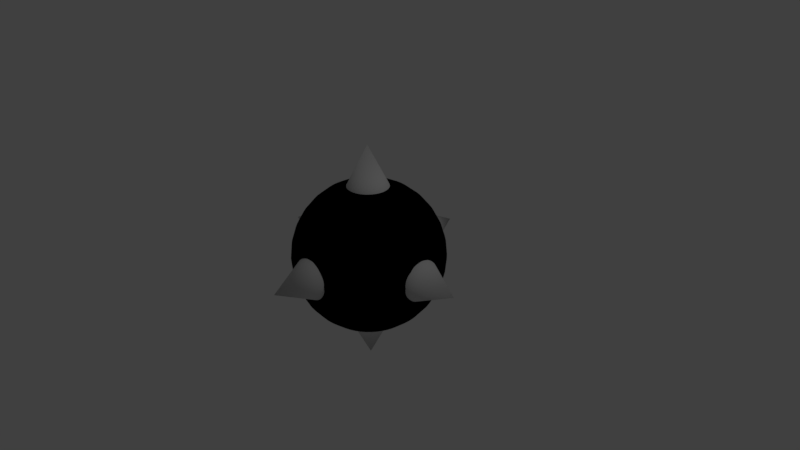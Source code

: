 # Source: Needle.blend  (saved by Blender 2.79.0; exported with 4.5.12 LTS)
import bpy
from mathutils import Matrix  # noqa: F401  (used for matrix-valued properties, if any)

bpy.ops.wm.read_factory_settings(use_empty=True)
scene = bpy.context.scene
scene.name = 'Scene'

# ---- collections
col_collection_1 = bpy.data.collections.new('Collection 1'); scene.collection.children.link(col_collection_1)

# ---- materials (node trees are filled in below, after node groups)
mat_material_003 = bpy.data.materials.new('Material.003')
mat_material_003.alpha_threshold = 0.0
mat_material_003.use_transparent_shadow = False
mat_material_003.diffuse_color = (0.6926, 0.6926, 0.6926, 1.0)
mat_material_003.roughness = 0.5
mat_material_001 = bpy.data.materials.new('Material.001')
mat_material_001.alpha_threshold = 0.0
mat_material_001.use_transparent_shadow = False
mat_material_001.diffuse_color = (0.0, 0.0, 0.0, 1.0)
mat_material_001.roughness = 0.5
mat_material_004 = bpy.data.materials.new('Material.004')
mat_material_004.alpha_threshold = 0.0
mat_material_004.use_transparent_shadow = False
mat_material_004.diffuse_color = (0.6926, 0.6926, 0.6926, 1.0)
mat_material_004.roughness = 0.5
mat_material_005 = bpy.data.materials.new('Material.005')
mat_material_005.alpha_threshold = 0.0
mat_material_005.use_transparent_shadow = False
mat_material_005.diffuse_color = (0.6926, 0.6926, 0.6926, 1.0)
mat_material_005.roughness = 0.5
mat_material_006 = bpy.data.materials.new('Material.006')
mat_material_006.alpha_threshold = 0.0
mat_material_006.use_transparent_shadow = False
mat_material_006.diffuse_color = (0.6926, 0.6926, 0.6926, 1.0)
mat_material_006.roughness = 0.5
mat_material_007 = bpy.data.materials.new('Material.007')
mat_material_007.alpha_threshold = 0.0
mat_material_007.use_transparent_shadow = False
mat_material_007.diffuse_color = (0.6926, 0.6926, 0.6926, 1.0)
mat_material_007.roughness = 0.5
mat_material_008 = bpy.data.materials.new('Material.008')
mat_material_008.alpha_threshold = 0.0
mat_material_008.use_transparent_shadow = False
mat_material_008.diffuse_color = (0.6926, 0.6926, 0.6926, 1.0)
mat_material_008.roughness = 0.5

# ---- material node trees

# ---- world
world_world = bpy.data.worlds.new('World'); scene.world = world_world
world_world.color = (0.05088, 0.05088, 0.05088)
world_world.use_sun_shadow = False
world_world.sun_shadow_jitter_overblur = 0.0
world_world.cycles.sampling_method = 'MANUAL'

# ---- cameras
cam_camera = bpy.data.cameras.new('Camera')
cam_camera.clip_end = 100.0
cam_camera.lens = 35.0
cam_camera.sensor_width = 32.0
cam_camera.sensor_height = 18.0
cam_camera.ortho_scale = 7.314
cam_camera.dof.focus_distance = 0.0
cam_camera.dof.aperture_fstop = 128.0

# ---- lights
light_lamp = bpy.data.lights.new('Lamp', 'POINT')
light_lamp.transmission_factor = 0.0
light_lamp.cutoff_distance = 30.0
light_lamp.energy = 100.0
light_lamp.shadow_buffer_clip_start = 1.001
light_lamp.shadow_soft_size = 0.1
light_lamp.shadow_maximum_resolution = 0.006
light_lamp.use_absolute_resolution = True

# ---- meshes
me_cone_001 = bpy.data.meshes.new('Cone.001')
me_cone_001.from_pydata([(0.0, 1.0, -1.0), (0.0, 0.0, 1.0), (0.1253, 0.9921, -1.0), (0.2487, 0.9686, -1.0), (0.3681, 0.9298, -1.0), (0.4818, 0.8763, -1.0), (0.5878, 0.809, -1.0), (0.6845, 0.729, -1.0), (0.7705, 0.6374, -1.0), (0.8443, 0.5358, -1.0), (0.9048, 0.4258, -1.0), (0.9511, 0.309, -1.0), (0.9823, 0.1874, -1.0), (0.998, 0.06279, -1.0), (0.998, -0.06279, -1.0), (0.9823, -0.1874, -1.0), (0.9511, -0.309, -1.0), (0.9048, -0.4258, -1.0), (0.8443, -0.5358, -1.0), (0.7705, -0.6374, -1.0), (0.6845, -0.729, -1.0), (0.5878, -0.809, -1.0), (0.4818, -0.8763, -1.0), (0.3681, -0.9298, -1.0), (0.2487, -0.9686, -1.0), (0.1253, -0.9921, -1.0), (-8.027e-07, -1.0, -1.0), (-0.1253, -0.9921, -1.0), (-0.2487, -0.9686, -1.0), (-0.3681, -0.9298, -1.0), (-0.4818, -0.8763, -1.0), (-0.5878, -0.809, -1.0), (-0.6845, -0.729, -1.0), (-0.7705, -0.6374, -1.0), (-0.8443, -0.5358, -1.0), (-0.9048, -0.4258, -1.0), (-0.9511, -0.309, -1.0), (-0.9823, -0.1874, -1.0), (-0.998, -0.06279, -1.0), (-0.998, 0.06279, -1.0), (-0.9823, 0.1874, -1.0), (-0.9511, 0.309, -1.0), (-0.9048, 0.4258, -1.0), (-0.8443, 0.5358, -1.0), (-0.7705, 0.6374, -1.0), (-0.6845, 0.729, -1.0), (-0.5878, 0.809, -1.0), (-0.4818, 0.8763, -1.0), (-0.3681, 0.9298, -1.0), (-0.2487, 0.9686, -1.0), (-0.1253, 0.9921, -1.0)], [], [(0, 1, 2), (2, 1, 3), (3, 1, 4), (4, 1, 5), (5, 1, 6), (6, 1, 7), (7, 1, 8), (8, 1, 9), (9, 1, 10), (10, 1, 11), (11, 1, 12), (12, 1, 13), (13, 1, 14), (14, 1, 15), (15, 1, 16), (16, 1, 17), (17, 1, 18), (18, 1, 19), (19, 1, 20), (20, 1, 21), (21, 1, 22), (22, 1, 23), (23, 1, 24), (24, 1, 25), (25, 1, 26), (26, 1, 27), (27, 1, 28), (28, 1, 29), (29, 1, 30), (30, 1, 31), (31, 1, 32), (32, 1, 33), (33, 1, 34), (34, 1, 35), (35, 1, 36), (36, 1, 37), (37, 1, 38), (38, 1, 39), (39, 1, 40), (40, 1, 41), (41, 1, 42), (42, 1, 43), (43, 1, 44), (44, 1, 45), (45, 1, 46), (46, 1, 47), (47, 1, 48), (48, 1, 49), (49, 1, 50), (50, 1, 0), (0, 2, 3, 4, 5, 6, 7, 8, 9, 10, 11, 12, 13, 14, 15, 16, 17, 18, 19, 20, 21, 22, 23, 24, 25, 26, 27, 28, 29, 30, 31, 32, 33, 34, 35, 36, 37, 38, 39, 40, 41, 42, 43, 44, 45, 46, 47, 48, 49, 50)])
me_cone_001.polygons.foreach_set('use_smooth', [True] * 51)
me_cone_001.materials.append(mat_material_003)
me_cone_001.use_remesh_preserve_volume = False
me_cone_001.use_remesh_preserve_attributes = False
me_cone_001.use_mirror_vertex_groups = False
me_cone_001.update()
me_sphere = bpy.data.meshes.new('Sphere')
me_sphere.from_pydata([(0.0, 0.1951, 0.9808), (0.0, 0.3827, 0.9239), (0.0, 0.5556, 0.8315), (0.0, 0.7071, 0.7071), (0.0, 0.8315, 0.5556), (0.0, 0.9239, 0.3827), (0.0, 0.9808, 0.1951), (0.0, 1.0, 7.55e-08), (0.0, 0.9808, -0.1951), (0.0, 0.9239, -0.3827), (0.0, 0.8315, -0.5556), (0.0, 0.7071, -0.7071), (0.0, 0.5556, -0.8315), (0.0, 0.3827, -0.9239), (0.0, 0.1951, -0.9808), (0.0, -3.258e-07, -1.0), (0.02445, 0.1936, 0.9808), (0.04796, 0.3797, 0.9239), (0.06963, 0.5512, 0.8315), (0.08862, 0.7015, 0.7071), (0.1042, 0.8249, 0.5556), (0.1158, 0.9166, 0.3827), (0.1229, 0.9731, 0.1951), (0.1253, 0.9921, 7.55e-08), (0.1229, 0.9731, -0.1951), (0.1158, 0.9166, -0.3827), (0.1042, 0.8249, -0.5556), (0.08862, 0.7015, -0.7071), (0.06963, 0.5512, -0.8315), (0.04796, 0.3797, -0.9239), (0.02445, 0.1936, -0.9808), (0.04852, 0.189, 0.9808), (0.09517, 0.3707, 0.9239), (0.1382, 0.5381, 0.8315), (0.1759, 0.6849, 0.7071), (0.2068, 0.8053, 0.5556), (0.2298, 0.8949, 0.3827), (0.2439, 0.95, 0.1951), (0.2487, 0.9686, 7.55e-08), (0.2439, 0.95, -0.1951), (0.2298, 0.8949, -0.3827), (0.2068, 0.8053, -0.5556), (0.1759, 0.6849, -0.7071), (0.1382, 0.5381, -0.8315), (0.09517, 0.3707, -0.9239), (0.04852, 0.189, -0.9808), (0.07182, 0.1814, 0.9808), (0.1409, 0.3558, 0.9239), (0.2045, 0.5166, 0.8315), (0.2603, 0.6575, 0.7071), (0.3061, 0.7731, 0.5556), (0.3401, 0.859, 0.3827), (0.3611, 0.9119, 0.1951), (0.3681, 0.9298, 7.55e-08), (0.3611, 0.9119, -0.1951), (0.3401, 0.859, -0.3827), (0.3061, 0.7731, -0.5556), (0.2603, 0.6575, -0.7071), (0.2045, 0.5166, -0.8315), (0.1409, 0.3558, -0.9239), (0.07182, 0.1814, -0.9808), (0.09399, 0.171, 0.9808), (0.1844, 0.3353, 0.9239), (0.2676, 0.4868, 0.8315), (0.3407, 0.6196, 0.7071), (0.4006, 0.7286, 0.5556), (0.4451, 0.8096, 0.3827), (0.4725, 0.8595, 0.1951), (0.4818, 0.8763, 7.55e-08), (0.4725, 0.8595, -0.1951), (0.4451, 0.8096, -0.3827), (0.4006, 0.7286, -0.5556), (0.3407, 0.6196, -0.7071), (0.2676, 0.4868, -0.8315), (0.1844, 0.3353, -0.9239), (0.09399, 0.171, -0.9808), (0.1147, 0.1578, 0.9808), (0.2249, 0.3096, 0.9239), (0.3266, 0.4495, 0.8315), (0.4156, 0.5721, 0.7071), (0.4887, 0.6727, 0.5556), (0.543, 0.7474, 0.3827), (0.5765, 0.7935, 0.1951), (0.5878, 0.809, 7.55e-08), (0.5765, 0.7935, -0.1951), (0.543, 0.7474, -0.3827), (0.4887, 0.6727, -0.5556), (0.4156, 0.5721, -0.7071), (0.3266, 0.4495, -0.8315), (0.2249, 0.3096, -0.9239), (0.1147, 0.1578, -0.9808), (0.1335, 0.1422, 0.9808), (0.262, 0.279, 0.9239), (0.3803, 0.405, 0.8315), (0.484, 0.5155, 0.7071), (0.5692, 0.6061, 0.5556), (0.6324, 0.6735, 0.3827), (0.6714, 0.715, 0.1951), (0.6845, 0.729, 7.55e-08), (0.6714, 0.715, -0.1951), (0.6324, 0.6735, -0.3827), (0.5692, 0.6061, -0.5556), (0.484, 0.5155, -0.7071), (0.3803, 0.405, -0.8315), (0.262, 0.279, -0.9239), (0.1335, 0.1422, -0.9808), (0.1503, 0.1244, 0.9808), (0.2949, 0.2439, 0.9239), (0.4281, 0.3541, 0.8315), (0.5448, 0.4507, 0.7071), (0.6407, 0.53, 0.5556), (0.7119, 0.5889, 0.3827), (0.7557, 0.6252, 0.1951), (0.7705, 0.6374, 7.55e-08), (0.7557, 0.6252, -0.1951), (0.7119, 0.5889, -0.3827), (0.6407, 0.53, -0.5556), (0.5448, 0.4507, -0.7071), (0.4281, 0.3541, -0.8315), (0.2949, 0.2439, -0.9239), (0.1503, 0.1244, -0.9808), (0.1647, 0.1045, 0.9808), (0.3231, 0.2051, 0.9239), (0.4691, 0.2977, 0.8315), (0.597, 0.3789, 0.7071), (0.702, 0.4455, 0.5556), (0.7801, 0.495, 0.3827), (0.8281, 0.5255, 0.1951), (0.8443, 0.5358, 7.55e-08), (0.8281, 0.5255, -0.1951), (0.7801, 0.495, -0.3827), (0.702, 0.4455, -0.5556), (0.597, 0.3789, -0.7071), (0.4691, 0.2977, -0.8315), (0.3231, 0.2051, -0.9239), (0.1647, 0.1045, -0.9808), (0.1765, 0.08307, 0.9808), (0.3463, 0.1629, 0.9239), (0.5027, 0.2366, 0.8315), (0.6398, 0.3011, 0.7071), (0.7523, 0.354, 0.5556), (0.836, 0.3934, 0.3827), (0.8874, 0.4176, 0.1951), (0.9048, 0.4258, 7.55e-08), (0.8874, 0.4176, -0.1951), (0.836, 0.3934, -0.3827), (0.7523, 0.354, -0.5556), (0.6398, 0.3011, -0.7071), (0.5027, 0.2366, -0.8315), (0.3463, 0.1629, -0.9239), (0.1765, 0.08307, -0.9808), (0.1855, 0.06029, 0.9808), (0.364, 0.1183, 0.9239), (0.5284, 0.1717, 0.8315), (0.6725, 0.2185, 0.7071), (0.7908, 0.2569, 0.5556), (0.8787, 0.2855, 0.3827), (0.9328, 0.3031, 0.1951), (0.9511, 0.309, 7.55e-08), (0.9328, 0.3031, -0.1951), (0.8787, 0.2855, -0.3827), (0.7908, 0.2569, -0.5556), (0.6725, 0.2185, -0.7071), (0.5284, 0.1717, -0.8315), (0.364, 0.1183, -0.9239), (0.1855, 0.06029, -0.9808), (0.1916, 0.03656, 0.9808), (0.3759, 0.07171, 0.9239), (0.5457, 0.1041, 0.8315), (0.6946, 0.1325, 0.7071), (0.8167, 0.1558, 0.5556), (0.9075, 0.1731, 0.3827), (0.9634, 0.1838, 0.1951), (0.9823, 0.1874, 7.55e-08), (0.9634, 0.1838, -0.1951), (0.9075, 0.1731, -0.3827), (0.8167, 0.1558, -0.5556), (0.6946, 0.1325, -0.7071), (0.5457, 0.1041, -0.8315), (0.3759, 0.07171, -0.9239), (0.1916, 0.03656, -0.9808), (0.1947, 0.01225, 0.9808), (0.3819, 0.02403, 0.9239), (0.5545, 0.03488, 0.8315), (0.7057, 0.0444, 0.7071), (0.8298, 0.05221, 0.5556), (0.9221, 0.05801, 0.3827), (0.9789, 0.06158, 0.1951), (0.998, 0.06279, 7.55e-08), (0.9789, 0.06158, -0.1951), (0.9221, 0.05801, -0.3827), (0.8298, 0.05221, -0.5556), (0.7057, 0.0444, -0.7071), (0.5545, 0.03488, -0.8315), (0.3819, 0.02403, -0.9239), (0.1947, 0.01225, -0.9808), (0.1947, -0.01225, 0.9808), (0.3819, -0.02403, 0.9239), (0.5545, -0.03488, 0.8315), (0.7057, -0.0444, 0.7071), (0.8298, -0.05221, 0.5556), (0.9221, -0.05801, 0.3827), (0.9789, -0.06158, 0.1951), (0.998, -0.06279, 7.55e-08), (0.9789, -0.06158, -0.1951), (0.9221, -0.05801, -0.3827), (0.8298, -0.05221, -0.5556), (0.7057, -0.0444, -0.7071), (0.5545, -0.03488, -0.8315), (0.3819, -0.02403, -0.9239), (0.1947, -0.01225, -0.9808), (0.1916, -0.03656, 0.9808), (0.3759, -0.07171, 0.9239), (0.5457, -0.1041, 0.8315), (0.6946, -0.1325, 0.7071), (0.8167, -0.1558, 0.5556), (0.9075, -0.1731, 0.3827), (0.9634, -0.1838, 0.1951), (0.9823, -0.1874, 7.55e-08), (0.9634, -0.1838, -0.1951), (0.9075, -0.1731, -0.3827), (0.8167, -0.1558, -0.5556), (0.6946, -0.1325, -0.7071), (0.5457, -0.1041, -0.8315), (0.3759, -0.07171, -0.9239), (0.1916, -0.03656, -0.9808), (0.1855, -0.06029, 0.9808), (0.364, -0.1183, 0.9239), (0.5284, -0.1717, 0.8315), (0.6725, -0.2185, 0.7071), (0.7908, -0.2569, 0.5556), (0.8787, -0.2855, 0.3827), (0.9328, -0.3031, 0.1951), (0.9511, -0.309, 7.55e-08), (0.9328, -0.3031, -0.1951), (0.8787, -0.2855, -0.3827), (0.7908, -0.2569, -0.5556), (0.6725, -0.2185, -0.7071), (0.5284, -0.1717, -0.8315), (0.364, -0.1183, -0.9239), (0.1855, -0.06029, -0.9808), (0.1765, -0.08307, 0.9808), (0.3463, -0.1629, 0.9239), (0.5027, -0.2366, 0.8315), (0.6398, -0.3011, 0.7071), (0.7523, -0.354, 0.5556), (0.836, -0.3934, 0.3827), (0.8874, -0.4176, 0.1951), (0.9048, -0.4258, 7.55e-08), (0.8874, -0.4176, -0.1951), (0.836, -0.3934, -0.3827), (0.7523, -0.354, -0.5556), (0.6398, -0.3011, -0.7071), (0.5027, -0.2366, -0.8315), (0.3463, -0.1629, -0.9239), (0.1765, -0.08307, -0.9808), (0.1647, -0.1045, 0.9808), (0.3231, -0.2051, 0.9239), (0.4691, -0.2977, 0.8315), (0.597, -0.3789, 0.7071), (0.702, -0.4455, 0.5556), (0.7801, -0.495, 0.3827), (0.8281, -0.5255, 0.1951), (0.8443, -0.5358, 7.55e-08), (0.8281, -0.5255, -0.1951), (0.7801, -0.495, -0.3827), (0.702, -0.4455, -0.5556), (0.597, -0.3789, -0.7071), (0.4691, -0.2977, -0.8315), (0.3231, -0.2051, -0.9239), (0.1647, -0.1045, -0.9808), (0.1503, -0.1244, 0.9808), (0.2949, -0.2439, 0.9239), (0.4281, -0.3541, 0.8315), (0.5448, -0.4507, 0.7071), (0.6407, -0.53, 0.5556), (0.7119, -0.5889, 0.3827), (0.7557, -0.6252, 0.1951), (0.7705, -0.6374, 7.55e-08), (0.7557, -0.6252, -0.1951), (0.7119, -0.5889, -0.3827), (0.6407, -0.53, -0.5556), (0.5448, -0.4507, -0.7071), (0.4281, -0.3541, -0.8315), (0.2949, -0.2439, -0.9239), (0.1503, -0.1244, -0.9808), (0.1335, -0.1422, 0.9808), (0.262, -0.279, 0.9239), (0.3803, -0.405, 0.8315), (0.484, -0.5155, 0.7071), (0.5692, -0.6061, 0.5556), (0.6324, -0.6735, 0.3827), (0.6714, -0.715, 0.1951), (0.6845, -0.729, 7.55e-08), (0.6714, -0.715, -0.1951), (0.6324, -0.6735, -0.3827), (0.5692, -0.6061, -0.5556), (0.484, -0.5155, -0.7071), (0.3803, -0.405, -0.8315), (0.262, -0.279, -0.9239), (0.1335, -0.1422, -0.9808), (0.1147, -0.1578, 0.9808), (0.2249, -0.3096, 0.9239), (0.3266, -0.4495, 0.8315), (0.4156, -0.5721, 0.7071), (0.4887, -0.6727, 0.5556), (0.543, -0.7474, 0.3827), (0.5765, -0.7935, 0.1951), (0.5878, -0.809, 7.55e-08), (0.5765, -0.7935, -0.1951), (0.543, -0.7474, -0.3827), (0.4887, -0.6727, -0.5556), (0.4156, -0.5721, -0.7071), (0.3266, -0.4495, -0.8315), (0.2249, -0.3096, -0.9239), (0.1147, -0.1578, -0.9808), (0.09399, -0.171, 0.9808), (0.1844, -0.3353, 0.9239), (0.2676, -0.4869, 0.8315), (0.3407, -0.6196, 0.7071), (0.4006, -0.7286, 0.5556), (0.4451, -0.8096, 0.3827), (0.4725, -0.8595, 0.1951), (0.4818, -0.8763, 7.55e-08), (0.4725, -0.8595, -0.1951), (0.4451, -0.8096, -0.3827), (0.4006, -0.7286, -0.5556), (0.3407, -0.6196, -0.7071), (0.2676, -0.4869, -0.8315), (0.1844, -0.3353, -0.9239), (0.09399, -0.171, -0.9808), (0.07182, -0.1814, 0.9808), (0.1409, -0.3558, 0.9239), (0.2045, -0.5166, 0.8315), (0.2603, -0.6575, 0.7071), (0.3061, -0.7731, 0.5556), (0.3401, -0.859, 0.3827), (0.3611, -0.9119, 0.1951), (0.3681, -0.9298, 7.55e-08), (0.3611, -0.9119, -0.1951), (0.3401, -0.859, -0.3827), (0.3061, -0.7731, -0.5556), (0.2603, -0.6575, -0.7071), (0.2045, -0.5166, -0.8315), (0.1409, -0.3558, -0.9239), (0.07182, -0.1814, -0.9808), (0.04852, -0.189, 0.9808), (0.09517, -0.3707, 0.9239), (0.1382, -0.5381, 0.8315), (0.1759, -0.6849, 0.7071), (0.2068, -0.8053, 0.5556), (0.2298, -0.8949, 0.3827), (0.2439, -0.95, 0.1951), (0.2487, -0.9686, 7.55e-08), (0.2439, -0.95, -0.1951), (0.2298, -0.8949, -0.3827), (0.2068, -0.8053, -0.5556), (0.1759, -0.6849, -0.7071), (0.1382, -0.5381, -0.8315), (0.09517, -0.3707, -0.9239), (0.04852, -0.189, -0.9808), (0.02445, -0.1936, 0.9808), (0.04796, -0.3797, 0.9239), (0.06963, -0.5512, 0.8315), (0.08862, -0.7015, 0.7071), (0.1042, -0.8249, 0.5556), (0.1158, -0.9166, 0.3827), (0.1229, -0.9731, 0.1951), (0.1253, -0.9921, 7.55e-08), (0.1229, -0.9731, -0.1951), (0.1158, -0.9166, -0.3827), (0.1042, -0.8249, -0.5556), (0.08862, -0.7015, -0.7071), (0.06963, -0.5512, -0.8315), (0.04796, -0.3797, -0.9239), (0.02445, -0.1936, -0.9808), (-2.249e-08, -0.1951, 0.9808), (1.042e-07, -0.3827, 0.9239), (1.004e-07, -0.5556, 0.8315), (1.749e-07, -0.7071, 0.7071), (9.299e-08, -0.8315, 0.5556), (-1.132e-08, -0.9239, 0.3827), (1.675e-07, -0.9808, 0.1951), (-1.877e-08, -1.0, 7.55e-08), (1.079e-07, -0.9808, -0.1951), (2.594e-08, -0.9239, -0.3827), (9.299e-08, -0.8315, -0.5556), (1.749e-07, -0.7071, -0.7071), (1.004e-07, -0.5556, -0.8315), (7.064e-08, -0.3827, -0.9239), (9.174e-09, -0.1951, -0.9808), (-0.02445, -0.1936, 0.9808), (-0.04796, -0.3797, 0.9239), (-0.06963, -0.5512, 0.8315), (-0.08862, -0.7015, 0.7071), (-0.1042, -0.8249, 0.5556), (-0.1158, -0.9166, 0.3827), (-0.1229, -0.9731, 0.1951), (-0.1253, -0.9921, 7.55e-08), (-0.1229, -0.9731, -0.1951), (-0.1158, -0.9166, -0.3827), (-0.1042, -0.8249, -0.5556), (-0.08862, -0.7015, -0.7071), (-0.06963, -0.5512, -0.8315), (-0.04796, -0.3797, -0.9239), (-0.02445, -0.1936, -0.9808), (-0.04852, -0.189, 0.9808), (-0.09517, -0.3707, 0.9239), (-0.1382, -0.5381, 0.8315), (-0.1759, -0.6849, 0.7071), (-0.2068, -0.8053, 0.5556), (-0.2298, -0.8949, 0.3827), (-0.2439, -0.95, 0.1951), (-0.2487, -0.9686, 7.55e-08), (-0.2439, -0.95, -0.1951), (-0.2298, -0.8949, -0.3827), (-0.2068, -0.8053, -0.5556), (-0.1759, -0.6849, -0.7071), (-0.1382, -0.5381, -0.8315), (-0.09517, -0.3707, -0.9239), (-0.04852, -0.189, -0.9808), (-1.2e-07, -6.288e-07, 1.0), (-0.07182, -0.1814, 0.9808), (-0.1409, -0.3558, 0.9239), (-0.2045, -0.5166, 0.8315), (-0.2603, -0.6575, 0.7071), (-0.3061, -0.7731, 0.5556), (-0.3401, -0.859, 0.3827), (-0.3611, -0.9119, 0.1951), (-0.3681, -0.9298, 7.55e-08), (-0.3611, -0.9119, -0.1951), (-0.3401, -0.859, -0.3827), (-0.3061, -0.7731, -0.5556), (-0.2603, -0.6575, -0.7071), (-0.2045, -0.5166, -0.8315), (-0.1409, -0.3558, -0.9239), (-0.07182, -0.1814, -0.9808), (-0.09399, -0.171, 0.9808), (-0.1844, -0.3353, 0.9239), (-0.2676, -0.4869, 0.8315), (-0.3407, -0.6196, 0.7071), (-0.4006, -0.7286, 0.5556), (-0.4451, -0.8096, 0.3827), (-0.4725, -0.8595, 0.1951), (-0.4818, -0.8763, 7.55e-08), (-0.4725, -0.8595, -0.1951), (-0.4451, -0.8096, -0.3827), (-0.4006, -0.7286, -0.5556), (-0.3407, -0.6196, -0.7071), (-0.2676, -0.4869, -0.8315), (-0.1844, -0.3353, -0.9239), (-0.09399, -0.171, -0.9808), (-0.1147, -0.1578, 0.9808), (-0.2249, -0.3096, 0.9239), (-0.3266, -0.4495, 0.8315), (-0.4156, -0.5721, 0.7071), (-0.4887, -0.6727, 0.5556), (-0.543, -0.7474, 0.3827), (-0.5765, -0.7935, 0.1951), (-0.5878, -0.809, 7.55e-08), (-0.5765, -0.7935, -0.1951), (-0.543, -0.7474, -0.3827), (-0.4887, -0.6727, -0.5556), (-0.4156, -0.5721, -0.7071), (-0.3266, -0.4495, -0.8315), (-0.2249, -0.3096, -0.9239), (-0.1147, -0.1578, -0.9808), (-0.1335, -0.1422, 0.9808), (-0.262, -0.279, 0.9239), (-0.3803, -0.405, 0.8315), (-0.484, -0.5155, 0.7071), (-0.5692, -0.6061, 0.5556), (-0.6324, -0.6735, 0.3827), (-0.6714, -0.715, 0.1951), (-0.6845, -0.729, 7.55e-08), (-0.6714, -0.715, -0.1951), (-0.6324, -0.6735, -0.3827), (-0.5692, -0.6061, -0.5556), (-0.484, -0.5155, -0.7071), (-0.3803, -0.405, -0.8315), (-0.262, -0.279, -0.9239), (-0.1335, -0.1422, -0.9808), (-0.1503, -0.1244, 0.9808), (-0.2949, -0.2439, 0.9239), (-0.4281, -0.3541, 0.8315), (-0.5448, -0.4507, 0.7071), (-0.6407, -0.53, 0.5556), (-0.7119, -0.5889, 0.3827), (-0.7557, -0.6252, 0.1951), (-0.7705, -0.6374, 7.55e-08), (-0.7557, -0.6252, -0.1951), (-0.7119, -0.5889, -0.3827), (-0.6407, -0.53, -0.5556), (-0.5448, -0.4507, -0.7071), (-0.4281, -0.3541, -0.8315), (-0.2949, -0.2439, -0.9239), (-0.1503, -0.1244, -0.9808), (-0.1647, -0.1045, 0.9808), (-0.3231, -0.2051, 0.9239), (-0.4691, -0.2977, 0.8315), (-0.597, -0.3789, 0.7071), (-0.702, -0.4455, 0.5556), (-0.7801, -0.495, 0.3827), (-0.8281, -0.5255, 0.1951), (-0.8443, -0.5358, 7.55e-08), (-0.8281, -0.5255, -0.1951), (-0.7801, -0.495, -0.3827), (-0.702, -0.4455, -0.5556), (-0.597, -0.3789, -0.7071), (-0.4691, -0.2977, -0.8315), (-0.3231, -0.2051, -0.9239), (-0.1647, -0.1045, -0.9808), (-0.1765, -0.08307, 0.9808), (-0.3463, -0.1629, 0.9239), (-0.5027, -0.2366, 0.8315), (-0.6398, -0.3011, 0.7071), (-0.7523, -0.354, 0.5556), (-0.836, -0.3934, 0.3827), (-0.8874, -0.4176, 0.1951), (-0.9048, -0.4258, 7.55e-08), (-0.8874, -0.4176, -0.1951), (-0.836, -0.3934, -0.3827), (-0.7523, -0.354, -0.5556), (-0.6398, -0.3011, -0.7071), (-0.5027, -0.2366, -0.8315), (-0.3463, -0.1629, -0.9239), (-0.1765, -0.08307, -0.9808), (-0.1855, -0.06029, 0.9808), (-0.364, -0.1183, 0.9239), (-0.5284, -0.1717, 0.8315), (-0.6725, -0.2185, 0.7071), (-0.7908, -0.2569, 0.5556), (-0.8787, -0.2855, 0.3827), (-0.9328, -0.3031, 0.1951), (-0.9511, -0.309, 7.55e-08), (-0.9328, -0.3031, -0.1951), (-0.8787, -0.2855, -0.3827), (-0.7908, -0.2569, -0.5556), (-0.6725, -0.2185, -0.7071), (-0.5284, -0.1717, -0.8315), (-0.364, -0.1183, -0.9239), (-0.1855, -0.06029, -0.9808), (-0.1916, -0.03656, 0.9808), (-0.3759, -0.07171, 0.9239), (-0.5457, -0.1041, 0.8315), (-0.6946, -0.1325, 0.7071), (-0.8167, -0.1558, 0.5556), (-0.9075, -0.1731, 0.3827), (-0.9634, -0.1838, 0.1951), (-0.9823, -0.1874, 7.55e-08), (-0.9634, -0.1838, -0.1951), (-0.9075, -0.1731, -0.3827), (-0.8167, -0.1558, -0.5556), (-0.6946, -0.1325, -0.7071), (-0.5457, -0.1041, -0.8315), (-0.3759, -0.07171, -0.9239), (-0.1916, -0.03656, -0.9808), (-0.1947, -0.01225, 0.9808), (-0.3819, -0.02403, 0.9239), (-0.5545, -0.03488, 0.8315), (-0.7057, -0.0444, 0.7071), (-0.8298, -0.05221, 0.5556), (-0.9221, -0.05801, 0.3827), (-0.9789, -0.06158, 0.1951), (-0.998, -0.06279, 7.55e-08), (-0.9789, -0.06158, -0.1951), (-0.9221, -0.05801, -0.3827), (-0.8298, -0.05221, -0.5556), (-0.7057, -0.0444, -0.7071), (-0.5545, -0.03488, -0.8315), (-0.3819, -0.02403, -0.9239), (-0.1947, -0.01225, -0.9808), (-0.1947, 0.01225, 0.9808), (-0.3819, 0.02403, 0.9239), (-0.5545, 0.03488, 0.8315), (-0.7057, 0.0444, 0.7071), (-0.8298, 0.05221, 0.5556), (-0.9221, 0.05801, 0.3827), (-0.9789, 0.06158, 0.1951), (-0.998, 0.06279, 7.55e-08), (-0.9789, 0.06158, -0.1951), (-0.9221, 0.05801, -0.3827), (-0.8298, 0.05221, -0.5556), (-0.7057, 0.0444, -0.7071), (-0.5545, 0.03488, -0.8315), (-0.3819, 0.02403, -0.9239), (-0.1947, 0.01225, -0.9808), (-0.1916, 0.03656, 0.9808), (-0.3759, 0.07171, 0.9239), (-0.5457, 0.1041, 0.8315), (-0.6946, 0.1325, 0.7071), (-0.8167, 0.1558, 0.5556), (-0.9075, 0.1731, 0.3827), (-0.9634, 0.1838, 0.1951), (-0.9823, 0.1874, 7.55e-08), (-0.9634, 0.1838, -0.1951), (-0.9075, 0.1731, -0.3827), (-0.8167, 0.1558, -0.5556), (-0.6946, 0.1325, -0.7071), (-0.5457, 0.1041, -0.8315), (-0.3759, 0.07171, -0.9239), (-0.1916, 0.03656, -0.9808), (-0.1855, 0.06029, 0.9808), (-0.364, 0.1183, 0.9239), (-0.5284, 0.1717, 0.8315), (-0.6725, 0.2185, 0.7071), (-0.7908, 0.2569, 0.5556), (-0.8787, 0.2855, 0.3827), (-0.9328, 0.3031, 0.1951), (-0.9511, 0.309, 7.55e-08), (-0.9328, 0.3031, -0.1951), (-0.8787, 0.2855, -0.3827), (-0.7908, 0.2569, -0.5556), (-0.6725, 0.2185, -0.7071), (-0.5284, 0.1717, -0.8315), (-0.364, 0.1183, -0.9239), (-0.1855, 0.06029, -0.9808), (-0.1765, 0.08307, 0.9808), (-0.3463, 0.1629, 0.9239), (-0.5027, 0.2366, 0.8315), (-0.6398, 0.3011, 0.7071), (-0.7523, 0.354, 0.5556), (-0.836, 0.3934, 0.3827), (-0.8874, 0.4176, 0.1951), (-0.9048, 0.4258, 7.55e-08), (-0.8874, 0.4176, -0.1951), (-0.836, 0.3934, -0.3827), (-0.7523, 0.354, -0.5556), (-0.6398, 0.3011, -0.7071), (-0.5027, 0.2366, -0.8315), (-0.3463, 0.1629, -0.9239), (-0.1765, 0.08307, -0.9808), (-0.1647, 0.1045, 0.9808), (-0.3231, 0.2051, 0.9239), (-0.4691, 0.2977, 0.8315), (-0.597, 0.3789, 0.7071), (-0.702, 0.4455, 0.5556), (-0.7801, 0.495, 0.3827), (-0.8281, 0.5255, 0.1951), (-0.8443, 0.5358, 7.55e-08), (-0.8281, 0.5255, -0.1951), (-0.7801, 0.495, -0.3827), (-0.702, 0.4455, -0.5556), (-0.597, 0.3789, -0.7071), (-0.4691, 0.2977, -0.8315), (-0.3231, 0.2051, -0.9239), (-0.1647, 0.1045, -0.9808), (-0.1503, 0.1244, 0.9808), (-0.2949, 0.2439, 0.9239), (-0.4281, 0.3541, 0.8315), (-0.5448, 0.4507, 0.7071), (-0.6407, 0.53, 0.5556), (-0.7119, 0.5889, 0.3827), (-0.7557, 0.6252, 0.1951), (-0.7705, 0.6374, 7.55e-08), (-0.7557, 0.6252, -0.1951), (-0.7119, 0.5889, -0.3827), (-0.6407, 0.53, -0.5556), (-0.5448, 0.4507, -0.7071), (-0.4281, 0.3541, -0.8315), (-0.2949, 0.2439, -0.9239), (-0.1503, 0.1244, -0.9808), (-0.1335, 0.1422, 0.9808), (-0.262, 0.279, 0.9239), (-0.3803, 0.405, 0.8315), (-0.484, 0.5155, 0.7071), (-0.5692, 0.6061, 0.5556), (-0.6324, 0.6735, 0.3827), (-0.6714, 0.715, 0.1951), (-0.6845, 0.729, 7.55e-08), (-0.6714, 0.715, -0.1951), (-0.6324, 0.6735, -0.3827), (-0.5692, 0.6061, -0.5556), (-0.484, 0.5155, -0.7071), (-0.3803, 0.405, -0.8315), (-0.262, 0.279, -0.9239), (-0.1335, 0.1422, -0.9808), (-0.1147, 0.1578, 0.9808), (-0.2249, 0.3096, 0.9239), (-0.3266, 0.4495, 0.8315), (-0.4156, 0.5721, 0.7071), (-0.4887, 0.6727, 0.5556), (-0.543, 0.7474, 0.3827), (-0.5765, 0.7935, 0.1951), (-0.5878, 0.809, 7.55e-08), (-0.5765, 0.7935, -0.1951), (-0.543, 0.7474, -0.3827), (-0.4887, 0.6727, -0.5556), (-0.4156, 0.5721, -0.7071), (-0.3266, 0.4495, -0.8315), (-0.2249, 0.3096, -0.9239), (-0.1147, 0.1578, -0.9808), (-0.09399, 0.171, 0.9808), (-0.1844, 0.3353, 0.9239), (-0.2676, 0.4869, 0.8315), (-0.3407, 0.6196, 0.7071), (-0.4006, 0.7286, 0.5556), (-0.4451, 0.8096, 0.3827), (-0.4725, 0.8595, 0.1951), (-0.4818, 0.8763, 7.55e-08), (-0.4725, 0.8595, -0.1951), (-0.4451, 0.8096, -0.3827), (-0.4006, 0.7286, -0.5556), (-0.3407, 0.6196, -0.7071), (-0.2676, 0.4869, -0.8315), (-0.1844, 0.3353, -0.9239), (-0.09399, 0.171, -0.9808), (-0.07182, 0.1814, 0.9808), (-0.1409, 0.3558, 0.9239), (-0.2045, 0.5166, 0.8315), (-0.2603, 0.6575, 0.7071), (-0.3061, 0.7731, 0.5556), (-0.3401, 0.859, 0.3827), (-0.3611, 0.9119, 0.1951), (-0.3681, 0.9298, 7.55e-08), (-0.3611, 0.9119, -0.1951), (-0.3401, 0.859, -0.3827), (-0.3061, 0.7731, -0.5556), (-0.2603, 0.6575, -0.7071), (-0.2045, 0.5166, -0.8315), (-0.1409, 0.3558, -0.9239), (-0.07182, 0.1814, -0.9808), (-0.04852, 0.189, 0.9808), (-0.09517, 0.3707, 0.9239), (-0.1382, 0.5381, 0.8315), (-0.1759, 0.6849, 0.7071), (-0.2068, 0.8053, 0.5556), (-0.2298, 0.8949, 0.3827), (-0.2439, 0.95, 0.1951), (-0.2487, 0.9686, 7.55e-08), (-0.2439, 0.95, -0.1951), (-0.2298, 0.8949, -0.3827), (-0.2068, 0.8053, -0.5556), (-0.1759, 0.6849, -0.7071), (-0.1382, 0.5381, -0.8315), (-0.09517, 0.3707, -0.9239), (-0.04852, 0.189, -0.9808), (-0.02445, 0.1936, 0.9808), (-0.04796, 0.3797, 0.9239), (-0.06963, 0.5512, 0.8315), (-0.08862, 0.7015, 0.7071), (-0.1042, 0.8249, 0.5556), (-0.1158, 0.9166, 0.3827), (-0.1229, 0.9731, 0.1951), (-0.1253, 0.9921, 7.55e-08), (-0.1229, 0.9731, -0.1951), (-0.1158, 0.9166, -0.3827), (-0.1042, 0.8249, -0.5556), (-0.08862, 0.7015, -0.7071), (-0.06963, 0.5512, -0.8315), (-0.04796, 0.3797, -0.9239), (-0.02445, 0.1936, -0.9808)], [], [(11, 10, 26, 27), (4, 3, 19, 20), (12, 11, 27, 28), (5, 4, 20, 21), (13, 12, 28, 29), (6, 5, 21, 22), (14, 13, 29, 30), (7, 6, 22, 23), (0, 421, 16), (15, 14, 30), (8, 7, 23, 24), (1, 0, 16, 17), (9, 8, 24, 25), (2, 1, 17, 18), (10, 9, 25, 26), (3, 2, 18, 19), (26, 25, 40, 41), (19, 18, 33, 34), (27, 26, 41, 42), (20, 19, 34, 35), (28, 27, 42, 43), (21, 20, 35, 36), (29, 28, 43, 44), (22, 21, 36, 37), (30, 29, 44, 45), (23, 22, 37, 38), (16, 421, 31), (15, 30, 45), (24, 23, 38, 39), (17, 16, 31, 32), (25, 24, 39, 40), (18, 17, 32, 33), (45, 44, 59, 60), (38, 37, 52, 53), (31, 421, 46), (15, 45, 60), (39, 38, 53, 54), (32, 31, 46, 47), (40, 39, 54, 55), (33, 32, 47, 48), (41, 40, 55, 56), (34, 33, 48, 49), (42, 41, 56, 57), (35, 34, 49, 50), (43, 42, 57, 58), (36, 35, 50, 51), (44, 43, 58, 59), (37, 36, 51, 52), (49, 48, 63, 64), (57, 56, 71, 72), (50, 49, 64, 65), (58, 57, 72, 73), (51, 50, 65, 66), (59, 58, 73, 74), (52, 51, 66, 67), (60, 59, 74, 75), (53, 52, 67, 68), (46, 421, 61), (15, 60, 75), (54, 53, 68, 69), (47, 46, 61, 62), (55, 54, 69, 70), (48, 47, 62, 63), (56, 55, 70, 71), (68, 67, 82, 83), (61, 421, 76), (15, 75, 90), (69, 68, 83, 84), (62, 61, 76, 77), (70, 69, 84, 85), (63, 62, 77, 78), (71, 70, 85, 86), (64, 63, 78, 79), (72, 71, 86, 87), (65, 64, 79, 80), (73, 72, 87, 88), (66, 65, 80, 81), (74, 73, 88, 89), (67, 66, 81, 82), (75, 74, 89, 90), (87, 86, 101, 102), (80, 79, 94, 95), (88, 87, 102, 103), (81, 80, 95, 96), (89, 88, 103, 104), (82, 81, 96, 97), (90, 89, 104, 105), (83, 82, 97, 98), (76, 421, 91), (15, 90, 105), (84, 83, 98, 99), (77, 76, 91, 92), (85, 84, 99, 100), (78, 77, 92, 93), (86, 85, 100, 101), (79, 78, 93, 94), (15, 105, 120), (99, 98, 113, 114), (92, 91, 106, 107), (100, 99, 114, 115), (93, 92, 107, 108), (101, 100, 115, 116), (94, 93, 108, 109), (102, 101, 116, 117), (95, 94, 109, 110), (103, 102, 117, 118), (96, 95, 110, 111), (104, 103, 118, 119), (97, 96, 111, 112), (105, 104, 119, 120), (98, 97, 112, 113), (91, 421, 106), (118, 117, 132, 133), (111, 110, 125, 126), (119, 118, 133, 134), (112, 111, 126, 127), (120, 119, 134, 135), (113, 112, 127, 128), (106, 421, 121), (15, 120, 135), (114, 113, 128, 129), (107, 106, 121, 122), (115, 114, 129, 130), (108, 107, 122, 123), (116, 115, 130, 131), (109, 108, 123, 124), (117, 116, 131, 132), (110, 109, 124, 125), (122, 121, 136, 137), (130, 129, 144, 145), (123, 122, 137, 138), (131, 130, 145, 146), (124, 123, 138, 139), (132, 131, 146, 147), (125, 124, 139, 140), (133, 132, 147, 148), (126, 125, 140, 141), (134, 133, 148, 149), (127, 126, 141, 142), (135, 134, 149, 150), (128, 127, 142, 143), (121, 421, 136), (15, 135, 150), (129, 128, 143, 144), (141, 140, 155, 156), (149, 148, 163, 164), (142, 141, 156, 157), (150, 149, 164, 165), (143, 142, 157, 158), (136, 421, 151), (15, 150, 165), (144, 143, 158, 159), (137, 136, 151, 152), (145, 144, 159, 160), (138, 137, 152, 153), (146, 145, 160, 161), (139, 138, 153, 154), (147, 146, 161, 162), (140, 139, 154, 155), (148, 147, 162, 163), (160, 159, 174, 175), (153, 152, 167, 168), (161, 160, 175, 176), (154, 153, 168, 169), (162, 161, 176, 177), (155, 154, 169, 170), (163, 162, 177, 178), (156, 155, 170, 171), (164, 163, 178, 179), (157, 156, 171, 172), (165, 164, 179, 180), (158, 157, 172, 173), (151, 421, 166), (15, 165, 180), (159, 158, 173, 174), (152, 151, 166, 167), (179, 178, 193, 194), (172, 171, 186, 187), (180, 179, 194, 195), (173, 172, 187, 188), (166, 421, 181), (15, 180, 195), (174, 173, 188, 189), (167, 166, 181, 182), (175, 174, 189, 190), (168, 167, 182, 183), (176, 175, 190, 191), (169, 168, 183, 184), (177, 176, 191, 192), (170, 169, 184, 185), (178, 177, 192, 193), (171, 170, 185, 186), (183, 182, 197, 198), (191, 190, 205, 206), (184, 183, 198, 199), (192, 191, 206, 207), (185, 184, 199, 200), (193, 192, 207, 208), (186, 185, 200, 201), (194, 193, 208, 209), (187, 186, 201, 202), (195, 194, 209, 210), (188, 187, 202, 203), (181, 421, 196), (15, 195, 210), (189, 188, 203, 204), (182, 181, 196, 197), (190, 189, 204, 205), (202, 201, 216, 217), (210, 209, 224, 225), (203, 202, 217, 218), (196, 421, 211), (15, 210, 225), (204, 203, 218, 219), (197, 196, 211, 212), (205, 204, 219, 220), (198, 197, 212, 213), (206, 205, 220, 221), (199, 198, 213, 214), (207, 206, 221, 222), (200, 199, 214, 215), (208, 207, 222, 223), (201, 200, 215, 216), (209, 208, 223, 224), (221, 220, 235, 236), (214, 213, 228, 229), (222, 221, 236, 237), (215, 214, 229, 230), (223, 222, 237, 238), (216, 215, 230, 231), (224, 223, 238, 239), (217, 216, 231, 232), (225, 224, 239, 240), (218, 217, 232, 233), (211, 421, 226), (15, 225, 240), (219, 218, 233, 234), (212, 211, 226, 227), (220, 219, 234, 235), (213, 212, 227, 228), (240, 239, 254, 255), (233, 232, 247, 248), (226, 421, 241), (15, 240, 255), (234, 233, 248, 249), (227, 226, 241, 242), (235, 234, 249, 250), (228, 227, 242, 243), (236, 235, 250, 251), (229, 228, 243, 244), (237, 236, 251, 252), (230, 229, 244, 245), (238, 237, 252, 253), (231, 230, 245, 246), (239, 238, 253, 254), (232, 231, 246, 247), (252, 251, 266, 267), (245, 244, 259, 260), (253, 252, 267, 268), (246, 245, 260, 261), (254, 253, 268, 269), (247, 246, 261, 262), (255, 254, 269, 270), (248, 247, 262, 263), (241, 421, 256), (15, 255, 270), (249, 248, 263, 264), (242, 241, 256, 257), (250, 249, 264, 265), (243, 242, 257, 258), (251, 250, 265, 266), (244, 243, 258, 259), (256, 421, 271), (15, 270, 285), (264, 263, 278, 279), (257, 256, 271, 272), (265, 264, 279, 280), (258, 257, 272, 273), (266, 265, 280, 281), (259, 258, 273, 274), (267, 266, 281, 282), (260, 259, 274, 275), (268, 267, 282, 283), (261, 260, 275, 276), (269, 268, 283, 284), (262, 261, 276, 277), (270, 269, 284, 285), (263, 262, 277, 278), (275, 274, 289, 290), (283, 282, 297, 298), (276, 275, 290, 291), (284, 283, 298, 299), (277, 276, 291, 292), (285, 284, 299, 300), (278, 277, 292, 293), (271, 421, 286), (15, 285, 300), (279, 278, 293, 294), (272, 271, 286, 287), (280, 279, 294, 295), (273, 272, 287, 288), (281, 280, 295, 296), (274, 273, 288, 289), (282, 281, 296, 297), (294, 293, 308, 309), (287, 286, 301, 302), (295, 294, 309, 310), (288, 287, 302, 303), (296, 295, 310, 311), (289, 288, 303, 304), (297, 296, 311, 312), (290, 289, 304, 305), (298, 297, 312, 313), (291, 290, 305, 306), (299, 298, 313, 314), (292, 291, 306, 307), (300, 299, 314, 315), (293, 292, 307, 308), (286, 421, 301), (15, 300, 315), (313, 312, 327, 328), (306, 305, 320, 321), (314, 313, 328, 329), (307, 306, 321, 322), (315, 314, 329, 330), (308, 307, 322, 323), (301, 421, 316), (15, 315, 330), (309, 308, 323, 324), (302, 301, 316, 317), (310, 309, 324, 325), (303, 302, 317, 318), (311, 310, 325, 326), (304, 303, 318, 319), (312, 311, 326, 327), (305, 304, 319, 320), (317, 316, 331, 332), (325, 324, 339, 340), (318, 317, 332, 333), (326, 325, 340, 341), (319, 318, 333, 334), (327, 326, 341, 342), (320, 319, 334, 335), (328, 327, 342, 343), (321, 320, 335, 336), (329, 328, 343, 344), (322, 321, 336, 337), (330, 329, 344, 345), (323, 322, 337, 338), (316, 421, 331), (15, 330, 345), (324, 323, 338, 339), (336, 335, 350, 351), (344, 343, 358, 359), (337, 336, 351, 352), (345, 344, 359, 360), (338, 337, 352, 353), (331, 421, 346), (15, 345, 360), (339, 338, 353, 354), (332, 331, 346, 347), (340, 339, 354, 355), (333, 332, 347, 348), (341, 340, 355, 356), (334, 333, 348, 349), (342, 341, 356, 357), (335, 334, 349, 350), (343, 342, 357, 358), (355, 354, 369, 370), (348, 347, 362, 363), (356, 355, 370, 371), (349, 348, 363, 364), (357, 356, 371, 372), (350, 349, 364, 365), (358, 357, 372, 373), (351, 350, 365, 366), (359, 358, 373, 374), (352, 351, 366, 367), (360, 359, 374, 375), (353, 352, 367, 368), (346, 421, 361), (15, 360, 375), (354, 353, 368, 369), (347, 346, 361, 362), (374, 373, 388, 389), (367, 366, 381, 382), (375, 374, 389, 390), (368, 367, 382, 383), (361, 421, 376), (15, 375, 390), (369, 368, 383, 384), (362, 361, 376, 377), (370, 369, 384, 385), (363, 362, 377, 378), (371, 370, 385, 386), (364, 363, 378, 379), (372, 371, 386, 387), (365, 364, 379, 380), (373, 372, 387, 388), (366, 365, 380, 381), (386, 385, 400, 401), (379, 378, 393, 394), (387, 386, 401, 402), (380, 379, 394, 395), (388, 387, 402, 403), (381, 380, 395, 396), (389, 388, 403, 404), (382, 381, 396, 397), (390, 389, 404, 405), (383, 382, 397, 398), (376, 421, 391), (15, 390, 405), (384, 383, 398, 399), (377, 376, 391, 392), (385, 384, 399, 400), (378, 377, 392, 393), (405, 404, 419, 420), (398, 397, 412, 413), (391, 421, 406), (15, 405, 420), (399, 398, 413, 414), (392, 391, 406, 407), (400, 399, 414, 415), (393, 392, 407, 408), (401, 400, 415, 416), (394, 393, 408, 409), (402, 401, 416, 417), (395, 394, 409, 410), (403, 402, 417, 418), (396, 395, 410, 411), (404, 403, 418, 419), (397, 396, 411, 412), (409, 408, 424, 425), (417, 416, 432, 433), (410, 409, 425, 426), (418, 417, 433, 434), (411, 410, 426, 427), (419, 418, 434, 435), (412, 411, 427, 428), (420, 419, 435, 436), (413, 412, 428, 429), (406, 421, 422), (15, 420, 436), (414, 413, 429, 430), (407, 406, 422, 423), (415, 414, 430, 431), (408, 407, 423, 424), (416, 415, 431, 432), (429, 428, 443, 444), (422, 421, 437), (15, 436, 451), (430, 429, 444, 445), (423, 422, 437, 438), (431, 430, 445, 446), (424, 423, 438, 439), (432, 431, 446, 447), (425, 424, 439, 440), (433, 432, 447, 448), (426, 425, 440, 441), (434, 433, 448, 449), (427, 426, 441, 442), (435, 434, 449, 450), (428, 427, 442, 443), (436, 435, 450, 451), (448, 447, 462, 463), (441, 440, 455, 456), (449, 448, 463, 464), (442, 441, 456, 457), (450, 449, 464, 465), (443, 442, 457, 458), (451, 450, 465, 466), (444, 443, 458, 459), (437, 421, 452), (15, 451, 466), (445, 444, 459, 460), (438, 437, 452, 453), (446, 445, 460, 461), (439, 438, 453, 454), (447, 446, 461, 462), (440, 439, 454, 455), (452, 421, 467), (15, 466, 481), (460, 459, 474, 475), (453, 452, 467, 468), (461, 460, 475, 476), (454, 453, 468, 469), (462, 461, 476, 477), (455, 454, 469, 470), (463, 462, 477, 478), (456, 455, 470, 471), (464, 463, 478, 479), (457, 456, 471, 472), (465, 464, 479, 480), (458, 457, 472, 473), (466, 465, 480, 481), (459, 458, 473, 474), (471, 470, 485, 486), (479, 478, 493, 494), (472, 471, 486, 487), (480, 479, 494, 495), (473, 472, 487, 488), (481, 480, 495, 496), (474, 473, 488, 489), (467, 421, 482), (15, 481, 496), (475, 474, 489, 490), (468, 467, 482, 483), (476, 475, 490, 491), (469, 468, 483, 484), (477, 476, 491, 492), (470, 469, 484, 485), (478, 477, 492, 493), (490, 489, 504, 505), (483, 482, 497, 498), (491, 490, 505, 506), (484, 483, 498, 499), (492, 491, 506, 507), (485, 484, 499, 500), (493, 492, 507, 508), (486, 485, 500, 501), (494, 493, 508, 509), (487, 486, 501, 502), (495, 494, 509, 510), (488, 487, 502, 503), (496, 495, 510, 511), (489, 488, 503, 504), (482, 421, 497), (15, 496, 511), (509, 508, 523, 524), (502, 501, 516, 517), (510, 509, 524, 525), (503, 502, 517, 518), (511, 510, 525, 526), (504, 503, 518, 519), (497, 421, 512), (15, 511, 526), (505, 504, 519, 520), (498, 497, 512, 513), (506, 505, 520, 521), (499, 498, 513, 514), (507, 506, 521, 522), (500, 499, 514, 515), (508, 507, 522, 523), (501, 500, 515, 516), (521, 520, 535, 536), (514, 513, 528, 529), (522, 521, 536, 537), (515, 514, 529, 530), (523, 522, 537, 538), (516, 515, 530, 531), (524, 523, 538, 539), (517, 516, 531, 532), (525, 524, 539, 540), (518, 517, 532, 533), (526, 525, 540, 541), (519, 518, 533, 534), (512, 421, 527), (15, 526, 541), (520, 519, 534, 535), (513, 512, 527, 528), (540, 539, 554, 555), (533, 532, 547, 548), (541, 540, 555, 556), (534, 533, 548, 549), (527, 421, 542), (15, 541, 556), (535, 534, 549, 550), (528, 527, 542, 543), (536, 535, 550, 551), (529, 528, 543, 544), (537, 536, 551, 552), (530, 529, 544, 545), (538, 537, 552, 553), (531, 530, 545, 546), (539, 538, 553, 554), (532, 531, 546, 547), (544, 543, 558, 559), (552, 551, 566, 567), (545, 544, 559, 560), (553, 552, 567, 568), (546, 545, 560, 561), (554, 553, 568, 569), (547, 546, 561, 562), (555, 554, 569, 570), (548, 547, 562, 563), (556, 555, 570, 571), (549, 548, 563, 564), (542, 421, 557), (15, 556, 571), (550, 549, 564, 565), (543, 542, 557, 558), (551, 550, 565, 566), (563, 562, 577, 578), (571, 570, 585, 586), (564, 563, 578, 579), (557, 421, 572), (15, 571, 586), (565, 564, 579, 580), (558, 557, 572, 573), (566, 565, 580, 581), (559, 558, 573, 574), (567, 566, 581, 582), (560, 559, 574, 575), (568, 567, 582, 583), (561, 560, 575, 576), (569, 568, 583, 584), (562, 561, 576, 577), (570, 569, 584, 585), (582, 581, 596, 597), (575, 574, 589, 590), (583, 582, 597, 598), (576, 575, 590, 591), (584, 583, 598, 599), (577, 576, 591, 592), (585, 584, 599, 600), (578, 577, 592, 593), (586, 585, 600, 601), (579, 578, 593, 594), (572, 421, 587), (15, 586, 601), (580, 579, 594, 595), (573, 572, 587, 588), (581, 580, 595, 596), (574, 573, 588, 589), (601, 600, 615, 616), (594, 593, 608, 609), (587, 421, 602), (15, 601, 616), (595, 594, 609, 610), (588, 587, 602, 603), (596, 595, 610, 611), (589, 588, 603, 604), (597, 596, 611, 612), (590, 589, 604, 605), (598, 597, 612, 613), (591, 590, 605, 606), (599, 598, 613, 614), (592, 591, 606, 607), (600, 599, 614, 615), (593, 592, 607, 608), (605, 604, 619, 620), (613, 612, 627, 628), (606, 605, 620, 621), (614, 613, 628, 629), (607, 606, 621, 622), (615, 614, 629, 630), (608, 607, 622, 623), (616, 615, 630, 631), (609, 608, 623, 624), (602, 421, 617), (15, 616, 631), (610, 609, 624, 625), (603, 602, 617, 618), (611, 610, 625, 626), (604, 603, 618, 619), (612, 611, 626, 627), (624, 623, 638, 639), (617, 421, 632), (15, 631, 646), (625, 624, 639, 640), (618, 617, 632, 633), (626, 625, 640, 641), (619, 618, 633, 634), (627, 626, 641, 642), (620, 619, 634, 635), (628, 627, 642, 643), (621, 620, 635, 636), (629, 628, 643, 644), (622, 621, 636, 637), (630, 629, 644, 645), (623, 622, 637, 638), (631, 630, 645, 646), (643, 642, 657, 658), (636, 635, 650, 651), (644, 643, 658, 659), (637, 636, 651, 652), (645, 644, 659, 660), (638, 637, 652, 653), (646, 645, 660, 661), (639, 638, 653, 654), (632, 421, 647), (15, 646, 661), (640, 639, 654, 655), (633, 632, 647, 648), (641, 640, 655, 656), (634, 633, 648, 649), (642, 641, 656, 657), (635, 634, 649, 650), (15, 661, 676), (655, 654, 669, 670), (648, 647, 662, 663), (656, 655, 670, 671), (649, 648, 663, 664), (657, 656, 671, 672), (650, 649, 664, 665), (658, 657, 672, 673), (651, 650, 665, 666), (659, 658, 673, 674), (652, 651, 666, 667), (660, 659, 674, 675), (653, 652, 667, 668), (661, 660, 675, 676), (654, 653, 668, 669), (647, 421, 662), (674, 673, 688, 689), (667, 666, 681, 682), (675, 674, 689, 690), (668, 667, 682, 683), (676, 675, 690, 691), (669, 668, 683, 684), (662, 421, 677), (15, 676, 691), (670, 669, 684, 685), (663, 662, 677, 678), (671, 670, 685, 686), (664, 663, 678, 679), (672, 671, 686, 687), (665, 664, 679, 680), (673, 672, 687, 688), (666, 665, 680, 681), (678, 677, 692, 693), (686, 685, 700, 701), (679, 678, 693, 694), (687, 686, 701, 702), (680, 679, 694, 695), (688, 687, 702, 703), (681, 680, 695, 696), (689, 688, 703, 704), (682, 681, 696, 697), (690, 689, 704, 705), (683, 682, 697, 698), (691, 690, 705, 706), (684, 683, 698, 699), (677, 421, 692), (15, 691, 706), (685, 684, 699, 700), (697, 696, 711, 712), (705, 704, 719, 720), (698, 697, 712, 713), (706, 705, 720, 721), (699, 698, 713, 714), (692, 421, 707), (15, 706, 721), (700, 699, 714, 715), (693, 692, 707, 708), (701, 700, 715, 716), (694, 693, 708, 709), (702, 701, 716, 717), (695, 694, 709, 710), (703, 702, 717, 718), (696, 695, 710, 711), (704, 703, 718, 719), (716, 715, 730, 731), (709, 708, 723, 724), (717, 716, 731, 732), (710, 709, 724, 725), (718, 717, 732, 733), (711, 710, 725, 726), (719, 718, 733, 734), (712, 711, 726, 727), (720, 719, 734, 735), (713, 712, 727, 728), (721, 720, 735, 736), (714, 713, 728, 729), (707, 421, 722), (15, 721, 736), (715, 714, 729, 730), (708, 707, 722, 723), (735, 734, 749, 750), (728, 727, 742, 743), (736, 735, 750, 751), (729, 728, 743, 744), (722, 421, 737), (15, 736, 751), (730, 729, 744, 745), (723, 722, 737, 738), (731, 730, 745, 746), (724, 723, 738, 739), (732, 731, 746, 747), (725, 724, 739, 740), (733, 732, 747, 748), (726, 725, 740, 741), (734, 733, 748, 749), (727, 726, 741, 742), (739, 738, 1, 2), (747, 746, 9, 10), (740, 739, 2, 3), (748, 747, 10, 11), (741, 740, 3, 4), (749, 748, 11, 12), (742, 741, 4, 5), (750, 749, 12, 13), (743, 742, 5, 6), (751, 750, 13, 14), (744, 743, 6, 7), (737, 421, 0), (15, 751, 14), (745, 744, 7, 8), (738, 737, 0, 1), (746, 745, 8, 9)])
me_sphere.polygons.foreach_set('use_smooth', [True] * 800)
me_sphere.materials.append(mat_material_001)
me_sphere.use_remesh_preserve_volume = False
me_sphere.use_remesh_preserve_attributes = False
me_sphere.use_mirror_vertex_groups = False
me_sphere.update()
me_cone_002 = bpy.data.meshes.new('Cone.002')
me_cone_002.from_pydata([(0.0, 1.0, -1.0), (0.0, 0.0, 1.0), (0.1253, 0.9921, -1.0), (0.2487, 0.9686, -1.0), (0.3681, 0.9298, -1.0), (0.4818, 0.8763, -1.0), (0.5878, 0.809, -1.0), (0.6845, 0.729, -1.0), (0.7705, 0.6374, -1.0), (0.8443, 0.5358, -1.0), (0.9048, 0.4258, -1.0), (0.9511, 0.309, -1.0), (0.9823, 0.1874, -1.0), (0.998, 0.06279, -1.0), (0.998, -0.06279, -1.0), (0.9823, -0.1874, -1.0), (0.9511, -0.309, -1.0), (0.9048, -0.4258, -1.0), (0.8443, -0.5358, -1.0), (0.7705, -0.6374, -1.0), (0.6845, -0.729, -1.0), (0.5878, -0.809, -1.0), (0.4818, -0.8763, -1.0), (0.3681, -0.9298, -1.0), (0.2487, -0.9686, -1.0), (0.1253, -0.9921, -1.0), (-8.027e-07, -1.0, -1.0), (-0.1253, -0.9921, -1.0), (-0.2487, -0.9686, -1.0), (-0.3681, -0.9298, -1.0), (-0.4818, -0.8763, -1.0), (-0.5878, -0.809, -1.0), (-0.6845, -0.729, -1.0), (-0.7705, -0.6374, -1.0), (-0.8443, -0.5358, -1.0), (-0.9048, -0.4258, -1.0), (-0.9511, -0.309, -1.0), (-0.9823, -0.1874, -1.0), (-0.998, -0.06279, -1.0), (-0.998, 0.06279, -1.0), (-0.9823, 0.1874, -1.0), (-0.9511, 0.309, -1.0), (-0.9048, 0.4258, -1.0), (-0.8443, 0.5358, -1.0), (-0.7705, 0.6374, -1.0), (-0.6845, 0.729, -1.0), (-0.5878, 0.809, -1.0), (-0.4818, 0.8763, -1.0), (-0.3681, 0.9298, -1.0), (-0.2487, 0.9686, -1.0), (-0.1253, 0.9921, -1.0)], [], [(0, 1, 2), (2, 1, 3), (3, 1, 4), (4, 1, 5), (5, 1, 6), (6, 1, 7), (7, 1, 8), (8, 1, 9), (9, 1, 10), (10, 1, 11), (11, 1, 12), (12, 1, 13), (13, 1, 14), (14, 1, 15), (15, 1, 16), (16, 1, 17), (17, 1, 18), (18, 1, 19), (19, 1, 20), (20, 1, 21), (21, 1, 22), (22, 1, 23), (23, 1, 24), (24, 1, 25), (25, 1, 26), (26, 1, 27), (27, 1, 28), (28, 1, 29), (29, 1, 30), (30, 1, 31), (31, 1, 32), (32, 1, 33), (33, 1, 34), (34, 1, 35), (35, 1, 36), (36, 1, 37), (37, 1, 38), (38, 1, 39), (39, 1, 40), (40, 1, 41), (41, 1, 42), (42, 1, 43), (43, 1, 44), (44, 1, 45), (45, 1, 46), (46, 1, 47), (47, 1, 48), (48, 1, 49), (49, 1, 50), (50, 1, 0), (0, 2, 3, 4, 5, 6, 7, 8, 9, 10, 11, 12, 13, 14, 15, 16, 17, 18, 19, 20, 21, 22, 23, 24, 25, 26, 27, 28, 29, 30, 31, 32, 33, 34, 35, 36, 37, 38, 39, 40, 41, 42, 43, 44, 45, 46, 47, 48, 49, 50)])
me_cone_002.polygons.foreach_set('use_smooth', [True] * 51)
me_cone_002.materials.append(mat_material_004)
me_cone_002.use_remesh_preserve_volume = False
me_cone_002.use_remesh_preserve_attributes = False
me_cone_002.use_mirror_vertex_groups = False
me_cone_002.update()
me_cone_003 = bpy.data.meshes.new('Cone.003')
me_cone_003.from_pydata([(0.0, 1.0, -1.0), (0.0, 0.0, 1.0), (0.1253, 0.9921, -1.0), (0.2487, 0.9686, -1.0), (0.3681, 0.9298, -1.0), (0.4818, 0.8763, -1.0), (0.5878, 0.809, -1.0), (0.6845, 0.729, -1.0), (0.7705, 0.6374, -1.0), (0.8443, 0.5358, -1.0), (0.9048, 0.4258, -1.0), (0.9511, 0.309, -1.0), (0.9823, 0.1874, -1.0), (0.998, 0.06279, -1.0), (0.998, -0.06279, -1.0), (0.9823, -0.1874, -1.0), (0.9511, -0.309, -1.0), (0.9048, -0.4258, -1.0), (0.8443, -0.5358, -1.0), (0.7705, -0.6374, -1.0), (0.6845, -0.729, -1.0), (0.5878, -0.809, -1.0), (0.4818, -0.8763, -1.0), (0.3681, -0.9298, -1.0), (0.2487, -0.9686, -1.0), (0.1253, -0.9921, -1.0), (-8.027e-07, -1.0, -1.0), (-0.1253, -0.9921, -1.0), (-0.2487, -0.9686, -1.0), (-0.3681, -0.9298, -1.0), (-0.4818, -0.8763, -1.0), (-0.5878, -0.809, -1.0), (-0.6845, -0.729, -1.0), (-0.7705, -0.6374, -1.0), (-0.8443, -0.5358, -1.0), (-0.9048, -0.4258, -1.0), (-0.9511, -0.309, -1.0), (-0.9823, -0.1874, -1.0), (-0.998, -0.06279, -1.0), (-0.998, 0.06279, -1.0), (-0.9823, 0.1874, -1.0), (-0.9511, 0.309, -1.0), (-0.9048, 0.4258, -1.0), (-0.8443, 0.5358, -1.0), (-0.7705, 0.6374, -1.0), (-0.6845, 0.729, -1.0), (-0.5878, 0.809, -1.0), (-0.4818, 0.8763, -1.0), (-0.3681, 0.9298, -1.0), (-0.2487, 0.9686, -1.0), (-0.1253, 0.9921, -1.0)], [], [(0, 1, 2), (2, 1, 3), (3, 1, 4), (4, 1, 5), (5, 1, 6), (6, 1, 7), (7, 1, 8), (8, 1, 9), (9, 1, 10), (10, 1, 11), (11, 1, 12), (12, 1, 13), (13, 1, 14), (14, 1, 15), (15, 1, 16), (16, 1, 17), (17, 1, 18), (18, 1, 19), (19, 1, 20), (20, 1, 21), (21, 1, 22), (22, 1, 23), (23, 1, 24), (24, 1, 25), (25, 1, 26), (26, 1, 27), (27, 1, 28), (28, 1, 29), (29, 1, 30), (30, 1, 31), (31, 1, 32), (32, 1, 33), (33, 1, 34), (34, 1, 35), (35, 1, 36), (36, 1, 37), (37, 1, 38), (38, 1, 39), (39, 1, 40), (40, 1, 41), (41, 1, 42), (42, 1, 43), (43, 1, 44), (44, 1, 45), (45, 1, 46), (46, 1, 47), (47, 1, 48), (48, 1, 49), (49, 1, 50), (50, 1, 0), (0, 2, 3, 4, 5, 6, 7, 8, 9, 10, 11, 12, 13, 14, 15, 16, 17, 18, 19, 20, 21, 22, 23, 24, 25, 26, 27, 28, 29, 30, 31, 32, 33, 34, 35, 36, 37, 38, 39, 40, 41, 42, 43, 44, 45, 46, 47, 48, 49, 50)])
me_cone_003.polygons.foreach_set('use_smooth', [True] * 51)
me_cone_003.materials.append(mat_material_005)
me_cone_003.use_remesh_preserve_volume = False
me_cone_003.use_remesh_preserve_attributes = False
me_cone_003.use_mirror_vertex_groups = False
me_cone_003.update()
me_cone_004 = bpy.data.meshes.new('Cone.004')
me_cone_004.from_pydata([(0.0, 1.0, -1.0), (0.0, 0.0, 1.0), (0.1253, 0.9921, -1.0), (0.2487, 0.9686, -1.0), (0.3681, 0.9298, -1.0), (0.4818, 0.8763, -1.0), (0.5878, 0.809, -1.0), (0.6845, 0.729, -1.0), (0.7705, 0.6374, -1.0), (0.8443, 0.5358, -1.0), (0.9048, 0.4258, -1.0), (0.9511, 0.309, -1.0), (0.9823, 0.1874, -1.0), (0.998, 0.06279, -1.0), (0.998, -0.06279, -1.0), (0.9823, -0.1874, -1.0), (0.9511, -0.309, -1.0), (0.9048, -0.4258, -1.0), (0.8443, -0.5358, -1.0), (0.7705, -0.6374, -1.0), (0.6845, -0.729, -1.0), (0.5878, -0.809, -1.0), (0.4818, -0.8763, -1.0), (0.3681, -0.9298, -1.0), (0.2487, -0.9686, -1.0), (0.1253, -0.9921, -1.0), (-8.027e-07, -1.0, -1.0), (-0.1253, -0.9921, -1.0), (-0.2487, -0.9686, -1.0), (-0.3681, -0.9298, -1.0), (-0.4818, -0.8763, -1.0), (-0.5878, -0.809, -1.0), (-0.6845, -0.729, -1.0), (-0.7705, -0.6374, -1.0), (-0.8443, -0.5358, -1.0), (-0.9048, -0.4258, -1.0), (-0.9511, -0.309, -1.0), (-0.9823, -0.1874, -1.0), (-0.998, -0.06279, -1.0), (-0.998, 0.06279, -1.0), (-0.9823, 0.1874, -1.0), (-0.9511, 0.309, -1.0), (-0.9048, 0.4258, -1.0), (-0.8443, 0.5358, -1.0), (-0.7705, 0.6374, -1.0), (-0.6845, 0.729, -1.0), (-0.5878, 0.809, -1.0), (-0.4818, 0.8763, -1.0), (-0.3681, 0.9298, -1.0), (-0.2487, 0.9686, -1.0), (-0.1253, 0.9921, -1.0)], [], [(0, 1, 2), (2, 1, 3), (3, 1, 4), (4, 1, 5), (5, 1, 6), (6, 1, 7), (7, 1, 8), (8, 1, 9), (9, 1, 10), (10, 1, 11), (11, 1, 12), (12, 1, 13), (13, 1, 14), (14, 1, 15), (15, 1, 16), (16, 1, 17), (17, 1, 18), (18, 1, 19), (19, 1, 20), (20, 1, 21), (21, 1, 22), (22, 1, 23), (23, 1, 24), (24, 1, 25), (25, 1, 26), (26, 1, 27), (27, 1, 28), (28, 1, 29), (29, 1, 30), (30, 1, 31), (31, 1, 32), (32, 1, 33), (33, 1, 34), (34, 1, 35), (35, 1, 36), (36, 1, 37), (37, 1, 38), (38, 1, 39), (39, 1, 40), (40, 1, 41), (41, 1, 42), (42, 1, 43), (43, 1, 44), (44, 1, 45), (45, 1, 46), (46, 1, 47), (47, 1, 48), (48, 1, 49), (49, 1, 50), (50, 1, 0), (0, 2, 3, 4, 5, 6, 7, 8, 9, 10, 11, 12, 13, 14, 15, 16, 17, 18, 19, 20, 21, 22, 23, 24, 25, 26, 27, 28, 29, 30, 31, 32, 33, 34, 35, 36, 37, 38, 39, 40, 41, 42, 43, 44, 45, 46, 47, 48, 49, 50)])
me_cone_004.polygons.foreach_set('use_smooth', [True] * 51)
me_cone_004.materials.append(mat_material_006)
me_cone_004.use_remesh_preserve_volume = False
me_cone_004.use_remesh_preserve_attributes = False
me_cone_004.use_mirror_vertex_groups = False
me_cone_004.update()
me_cone_005 = bpy.data.meshes.new('Cone.005')
me_cone_005.from_pydata([(0.0, 1.0, -1.0), (0.0, 0.0, 1.0), (0.1253, 0.9921, -1.0), (0.2487, 0.9686, -1.0), (0.3681, 0.9298, -1.0), (0.4818, 0.8763, -1.0), (0.5878, 0.809, -1.0), (0.6845, 0.729, -1.0), (0.7705, 0.6374, -1.0), (0.8443, 0.5358, -1.0), (0.9048, 0.4258, -1.0), (0.9511, 0.309, -1.0), (0.9823, 0.1874, -1.0), (0.998, 0.06279, -1.0), (0.998, -0.06279, -1.0), (0.9823, -0.1874, -1.0), (0.9511, -0.309, -1.0), (0.9048, -0.4258, -1.0), (0.8443, -0.5358, -1.0), (0.7705, -0.6374, -1.0), (0.6845, -0.729, -1.0), (0.5878, -0.809, -1.0), (0.4818, -0.8763, -1.0), (0.3681, -0.9298, -1.0), (0.2487, -0.9686, -1.0), (0.1253, -0.9921, -1.0), (-8.027e-07, -1.0, -1.0), (-0.1253, -0.9921, -1.0), (-0.2487, -0.9686, -1.0), (-0.3681, -0.9298, -1.0), (-0.4818, -0.8763, -1.0), (-0.5878, -0.809, -1.0), (-0.6845, -0.729, -1.0), (-0.7705, -0.6374, -1.0), (-0.8443, -0.5358, -1.0), (-0.9048, -0.4258, -1.0), (-0.9511, -0.309, -1.0), (-0.9823, -0.1874, -1.0), (-0.998, -0.06279, -1.0), (-0.998, 0.06279, -1.0), (-0.9823, 0.1874, -1.0), (-0.9511, 0.309, -1.0), (-0.9048, 0.4258, -1.0), (-0.8443, 0.5358, -1.0), (-0.7705, 0.6374, -1.0), (-0.6845, 0.729, -1.0), (-0.5878, 0.809, -1.0), (-0.4818, 0.8763, -1.0), (-0.3681, 0.9298, -1.0), (-0.2487, 0.9686, -1.0), (-0.1253, 0.9921, -1.0)], [], [(0, 1, 2), (2, 1, 3), (3, 1, 4), (4, 1, 5), (5, 1, 6), (6, 1, 7), (7, 1, 8), (8, 1, 9), (9, 1, 10), (10, 1, 11), (11, 1, 12), (12, 1, 13), (13, 1, 14), (14, 1, 15), (15, 1, 16), (16, 1, 17), (17, 1, 18), (18, 1, 19), (19, 1, 20), (20, 1, 21), (21, 1, 22), (22, 1, 23), (23, 1, 24), (24, 1, 25), (25, 1, 26), (26, 1, 27), (27, 1, 28), (28, 1, 29), (29, 1, 30), (30, 1, 31), (31, 1, 32), (32, 1, 33), (33, 1, 34), (34, 1, 35), (35, 1, 36), (36, 1, 37), (37, 1, 38), (38, 1, 39), (39, 1, 40), (40, 1, 41), (41, 1, 42), (42, 1, 43), (43, 1, 44), (44, 1, 45), (45, 1, 46), (46, 1, 47), (47, 1, 48), (48, 1, 49), (49, 1, 50), (50, 1, 0), (0, 2, 3, 4, 5, 6, 7, 8, 9, 10, 11, 12, 13, 14, 15, 16, 17, 18, 19, 20, 21, 22, 23, 24, 25, 26, 27, 28, 29, 30, 31, 32, 33, 34, 35, 36, 37, 38, 39, 40, 41, 42, 43, 44, 45, 46, 47, 48, 49, 50)])
me_cone_005.polygons.foreach_set('use_smooth', [True] * 51)
me_cone_005.materials.append(mat_material_007)
me_cone_005.use_remesh_preserve_volume = False
me_cone_005.use_remesh_preserve_attributes = False
me_cone_005.use_mirror_vertex_groups = False
me_cone_005.update()
me_cone_006 = bpy.data.meshes.new('Cone.006')
me_cone_006.from_pydata([(0.0, 1.0, -1.0), (0.0, 0.0, 1.0), (0.1253, 0.9921, -1.0), (0.2487, 0.9686, -1.0), (0.3681, 0.9298, -1.0), (0.4818, 0.8763, -1.0), (0.5878, 0.809, -1.0), (0.6845, 0.729, -1.0), (0.7705, 0.6374, -1.0), (0.8443, 0.5358, -1.0), (0.9048, 0.4258, -1.0), (0.9511, 0.309, -1.0), (0.9823, 0.1874, -1.0), (0.998, 0.06279, -1.0), (0.998, -0.06279, -1.0), (0.9823, -0.1874, -1.0), (0.9511, -0.309, -1.0), (0.9048, -0.4258, -1.0), (0.8443, -0.5358, -1.0), (0.7705, -0.6374, -1.0), (0.6845, -0.729, -1.0), (0.5878, -0.809, -1.0), (0.4818, -0.8763, -1.0), (0.3681, -0.9298, -1.0), (0.2487, -0.9686, -1.0), (0.1253, -0.9921, -1.0), (-8.027e-07, -1.0, -1.0), (-0.1253, -0.9921, -1.0), (-0.2487, -0.9686, -1.0), (-0.3681, -0.9298, -1.0), (-0.4818, -0.8763, -1.0), (-0.5878, -0.809, -1.0), (-0.6845, -0.729, -1.0), (-0.7705, -0.6374, -1.0), (-0.8443, -0.5358, -1.0), (-0.9048, -0.4258, -1.0), (-0.9511, -0.309, -1.0), (-0.9823, -0.1874, -1.0), (-0.998, -0.06279, -1.0), (-0.998, 0.06279, -1.0), (-0.9823, 0.1874, -1.0), (-0.9511, 0.309, -1.0), (-0.9048, 0.4258, -1.0), (-0.8443, 0.5358, -1.0), (-0.7705, 0.6374, -1.0), (-0.6845, 0.729, -1.0), (-0.5878, 0.809, -1.0), (-0.4818, 0.8763, -1.0), (-0.3681, 0.9298, -1.0), (-0.2487, 0.9686, -1.0), (-0.1253, 0.9921, -1.0)], [], [(0, 1, 2), (2, 1, 3), (3, 1, 4), (4, 1, 5), (5, 1, 6), (6, 1, 7), (7, 1, 8), (8, 1, 9), (9, 1, 10), (10, 1, 11), (11, 1, 12), (12, 1, 13), (13, 1, 14), (14, 1, 15), (15, 1, 16), (16, 1, 17), (17, 1, 18), (18, 1, 19), (19, 1, 20), (20, 1, 21), (21, 1, 22), (22, 1, 23), (23, 1, 24), (24, 1, 25), (25, 1, 26), (26, 1, 27), (27, 1, 28), (28, 1, 29), (29, 1, 30), (30, 1, 31), (31, 1, 32), (32, 1, 33), (33, 1, 34), (34, 1, 35), (35, 1, 36), (36, 1, 37), (37, 1, 38), (38, 1, 39), (39, 1, 40), (40, 1, 41), (41, 1, 42), (42, 1, 43), (43, 1, 44), (44, 1, 45), (45, 1, 46), (46, 1, 47), (47, 1, 48), (48, 1, 49), (49, 1, 50), (50, 1, 0), (0, 2, 3, 4, 5, 6, 7, 8, 9, 10, 11, 12, 13, 14, 15, 16, 17, 18, 19, 20, 21, 22, 23, 24, 25, 26, 27, 28, 29, 30, 31, 32, 33, 34, 35, 36, 37, 38, 39, 40, 41, 42, 43, 44, 45, 46, 47, 48, 49, 50)])
me_cone_006.polygons.foreach_set('use_smooth', [True] * 51)
me_cone_006.materials.append(mat_material_008)
me_cone_006.use_remesh_preserve_volume = False
me_cone_006.use_remesh_preserve_attributes = False
me_cone_006.use_mirror_vertex_groups = False
me_cone_006.update()

# ---- objects
ob_cone = bpy.data.objects.new('Cone', me_cone_001)
ob_sphere = bpy.data.objects.new('Sphere', me_sphere)
ob_lamp = bpy.data.objects.new('Lamp', light_lamp)
ob_camera = bpy.data.objects.new('Camera', cam_camera)
ob_cone_001 = bpy.data.objects.new('Cone.001', me_cone_002)
ob_cone_002 = bpy.data.objects.new('Cone.002', me_cone_003)
ob_cone_003 = bpy.data.objects.new('Cone.003', me_cone_004)
ob_cone_004 = bpy.data.objects.new('Cone.004', me_cone_005)
ob_cone_005 = bpy.data.objects.new('Cone.005', me_cone_006)

# ---- transforms, parenting, visibility, modifiers, constraints
ob_cone.location = (0.0, -1.0, 0.0)
ob_cone.rotation_euler = (1.571, 0.0, 0.0)
ob_cone.scale = (0.501, 0.5, 0.5)
ob_cone.lineart.crease_threshold = 0.0
ob_sphere.location = (0.0, 0.0, 0.0)
ob_sphere.lineart.crease_threshold = 0.0
ob_lamp.location = (4.076, 1.005, 5.904)
ob_lamp.rotation_euler = (0.6503, 0.05522, 1.866)
ob_lamp.lock_rotations_4d = False
ob_lamp.empty_display_type = 'ARROWS'
ob_lamp.color = (0.0, 0.0, 0.0, 0.0)
ob_lamp.lineart.crease_threshold = 0.0
ob_camera.location = (7.481, -6.508, 5.344)
ob_camera.rotation_euler = (1.109, 0.0, 0.8149)
ob_camera.lock_rotations_4d = False
ob_camera.empty_display_type = 'ARROWS'
ob_camera.color = (0.0, 0.0, 0.0, 0.0)
ob_camera.display_type = 'WIRE'
ob_camera.lineart.crease_threshold = 0.0
ob_cone_001.location = (0.0, 0.0, -1.0)
ob_cone_001.rotation_euler = (3.142, 0.0, 0.0)
ob_cone_001.scale = (0.501, 0.5, 0.5)
ob_cone_001.lineart.crease_threshold = 0.0
ob_cone_002.location = (0.0, 0.0, 1.0)
ob_cone_002.scale = (0.501, 0.5, 0.5)
ob_cone_002.lineart.crease_threshold = 0.0
ob_cone_003.location = (0.0, 1.0, 0.0)
ob_cone_003.rotation_euler = (-1.571, 0.0, 0.0)
ob_cone_003.scale = (0.501, 0.5, 0.5)
ob_cone_003.lineart.crease_threshold = 0.0
ob_cone_004.location = (1.0, 0.0, 0.0)
ob_cone_004.rotation_euler = (1.571, 0.0, 1.571)
ob_cone_004.scale = (0.501, 0.5, 0.5)
ob_cone_004.lineart.crease_threshold = 0.0
ob_cone_005.location = (-1.0, 0.0, 0.0)
ob_cone_005.rotation_euler = (1.571, 0.0, -1.571)
ob_cone_005.scale = (0.501, 0.5, 0.5)
ob_cone_005.lineart.crease_threshold = 0.0

# ---- collection membership
col_collection_1.objects.link(ob_cone)
col_collection_1.objects.link(ob_sphere)
col_collection_1.objects.link(ob_lamp)
col_collection_1.objects.link(ob_camera)
col_collection_1.objects.link(ob_cone_001)
col_collection_1.objects.link(ob_cone_002)
col_collection_1.objects.link(ob_cone_003)
col_collection_1.objects.link(ob_cone_004)
col_collection_1.objects.link(ob_cone_005)

# ---- scene / render settings (as saved in the file)
scene.camera = ob_camera
scene.frame_start = 1; scene.frame_end = 250; scene.frame_set(1)
scene.render.engine = 'BLENDER_EEVEE_NEXT'
scene.render.resolution_percentage = 50
scene.render.dither_intensity = 0.0
scene.cycles.use_denoising = False
scene.cycles.samples = 128
scene.cycles.sampling_pattern = 'TABULATED_SOBOL'
scene.cycles.use_adaptive_sampling = False
scene.cycles.use_light_tree = False
scene.cycles.blur_glossy = 0.0
scene.cycles.sample_clamp_indirect = 0.0
scene.view_settings.view_transform = 'Standard'
bpy.context.view_layer.update()
